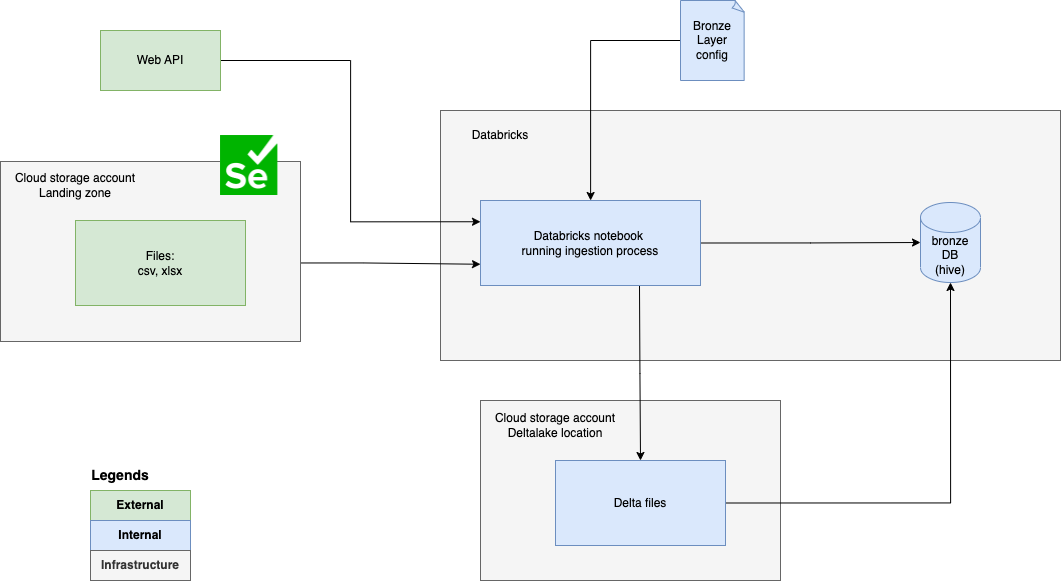

The diagram above was exported from draw.io. Its source (the exported page's mxGraphModel, read from the mxfile embedded in the PNG):
<mxGraphModel dx="2845" dy="1258" grid="1" gridSize="10" guides="1" tooltips="1" connect="1" arrows="1" fold="1" page="1" pageScale="1" pageWidth="827" pageHeight="1169" math="0" shadow="0">
  <root>
    <mxCell id="0" />
    <mxCell id="1" parent="0" />
    <mxCell id="zKTN6OfiN1-YKMNKqPKI-7" value="" style="rounded=0;whiteSpace=wrap;html=1;fillColor=#f5f5f5;fontColor=#333333;strokeColor=#666666;" vertex="1" parent="1">
      <mxGeometry y="610" width="300" height="180" as="geometry" />
    </mxCell>
    <mxCell id="zKTN6OfiN1-YKMNKqPKI-1" value="" style="rounded=0;whiteSpace=wrap;html=1;fillColor=#f5f5f5;fontColor=#333333;strokeColor=#666666;" vertex="1" parent="1">
      <mxGeometry x="-40" y="320" width="620" height="250" as="geometry" />
    </mxCell>
    <mxCell id="zKTN6OfiN1-YKMNKqPKI-2" value="Databricks" style="text;html=1;strokeColor=none;fillColor=none;align=center;verticalAlign=middle;whiteSpace=wrap;rounded=0;" vertex="1" parent="1">
      <mxGeometry x="-30" y="330" width="100" height="30" as="geometry" />
    </mxCell>
    <mxCell id="zKTN6OfiN1-YKMNKqPKI-6" style="edgeStyle=orthogonalEdgeStyle;rounded=0;orthogonalLoop=1;jettySize=auto;html=1;exitX=0;exitY=0.5;exitDx=0;exitDy=0;exitPerimeter=0;" edge="1" parent="1" source="zKTN6OfiN1-YKMNKqPKI-3" target="zKTN6OfiN1-YKMNKqPKI-4">
      <mxGeometry relative="1" as="geometry" />
    </mxCell>
    <mxCell id="zKTN6OfiN1-YKMNKqPKI-3" value="Bronze Layer config" style="whiteSpace=wrap;html=1;shape=mxgraph.basic.document;fillColor=#dae8fc;strokeColor=#6c8ebf;" vertex="1" parent="1">
      <mxGeometry x="200" y="210" width="64.29" height="80" as="geometry" />
    </mxCell>
    <mxCell id="zKTN6OfiN1-YKMNKqPKI-10" style="edgeStyle=orthogonalEdgeStyle;rounded=0;orthogonalLoop=1;jettySize=auto;html=1;exitX=0.75;exitY=1;exitDx=0;exitDy=0;entryX=0.5;entryY=0;entryDx=0;entryDy=0;" edge="1" parent="1" target="zKTN6OfiN1-YKMNKqPKI-9">
      <mxGeometry relative="1" as="geometry">
        <mxPoint x="159" y="495" as="sourcePoint" />
        <mxPoint x="169" y="670" as="targetPoint" />
      </mxGeometry>
    </mxCell>
    <mxCell id="zKTN6OfiN1-YKMNKqPKI-12" style="edgeStyle=orthogonalEdgeStyle;rounded=0;orthogonalLoop=1;jettySize=auto;html=1;exitX=1;exitY=0.5;exitDx=0;exitDy=0;entryX=0;entryY=0.5;entryDx=0;entryDy=0;entryPerimeter=0;" edge="1" parent="1" source="zKTN6OfiN1-YKMNKqPKI-4" target="zKTN6OfiN1-YKMNKqPKI-11">
      <mxGeometry relative="1" as="geometry" />
    </mxCell>
    <mxCell id="zKTN6OfiN1-YKMNKqPKI-4" value="Databricks notebook&amp;nbsp;&lt;br&gt;running ingestion process" style="rounded=0;whiteSpace=wrap;html=1;fillColor=#dae8fc;strokeColor=#6c8ebf;" vertex="1" parent="1">
      <mxGeometry y="410" width="220" height="85" as="geometry" />
    </mxCell>
    <mxCell id="zKTN6OfiN1-YKMNKqPKI-8" value="Cloud storage account&lt;br&gt;Deltalake location" style="text;html=1;strokeColor=none;fillColor=none;align=center;verticalAlign=middle;whiteSpace=wrap;rounded=0;" vertex="1" parent="1">
      <mxGeometry x="10" y="620" width="130" height="30" as="geometry" />
    </mxCell>
    <mxCell id="zKTN6OfiN1-YKMNKqPKI-13" style="edgeStyle=orthogonalEdgeStyle;rounded=0;orthogonalLoop=1;jettySize=auto;html=1;exitX=1;exitY=0.5;exitDx=0;exitDy=0;entryX=0.5;entryY=1;entryDx=0;entryDy=0;entryPerimeter=0;" edge="1" parent="1" source="zKTN6OfiN1-YKMNKqPKI-9" target="zKTN6OfiN1-YKMNKqPKI-11">
      <mxGeometry relative="1" as="geometry" />
    </mxCell>
    <mxCell id="zKTN6OfiN1-YKMNKqPKI-9" value="Delta files" style="rounded=0;whiteSpace=wrap;html=1;fillColor=#dae8fc;strokeColor=#6c8ebf;" vertex="1" parent="1">
      <mxGeometry x="75" y="670" width="170" height="85" as="geometry" />
    </mxCell>
    <mxCell id="zKTN6OfiN1-YKMNKqPKI-11" value="bronze&lt;br&gt;DB&lt;br&gt;(hive)" style="shape=cylinder3;whiteSpace=wrap;html=1;boundedLbl=1;backgroundOutline=1;size=15;fillColor=#dae8fc;strokeColor=#6c8ebf;" vertex="1" parent="1">
      <mxGeometry x="440" y="412" width="60" height="80" as="geometry" />
    </mxCell>
    <mxCell id="zKTN6OfiN1-YKMNKqPKI-18" style="edgeStyle=orthogonalEdgeStyle;rounded=0;orthogonalLoop=1;jettySize=auto;html=1;exitX=1;exitY=0.5;exitDx=0;exitDy=0;entryX=0;entryY=0.75;entryDx=0;entryDy=0;" edge="1" parent="1" source="zKTN6OfiN1-YKMNKqPKI-16" target="zKTN6OfiN1-YKMNKqPKI-4">
      <mxGeometry relative="1" as="geometry" />
    </mxCell>
    <mxCell id="zKTN6OfiN1-YKMNKqPKI-19" value="" style="group" vertex="1" connectable="0" parent="1">
      <mxGeometry x="-480" y="345" width="300" height="206" as="geometry" />
    </mxCell>
    <mxCell id="zKTN6OfiN1-YKMNKqPKI-14" value="" style="rounded=0;whiteSpace=wrap;html=1;fillColor=#f5f5f5;fontColor=#333333;strokeColor=#666666;" vertex="1" parent="zKTN6OfiN1-YKMNKqPKI-19">
      <mxGeometry y="26" width="300" height="180" as="geometry" />
    </mxCell>
    <mxCell id="zKTN6OfiN1-YKMNKqPKI-15" value="Cloud storage account&lt;br&gt;Landing zone" style="text;html=1;strokeColor=none;fillColor=none;align=center;verticalAlign=middle;whiteSpace=wrap;rounded=0;" vertex="1" parent="zKTN6OfiN1-YKMNKqPKI-19">
      <mxGeometry x="10" y="35" width="130" height="30" as="geometry" />
    </mxCell>
    <mxCell id="zKTN6OfiN1-YKMNKqPKI-16" value="Files:&lt;br&gt;csv, xlsx" style="rounded=0;whiteSpace=wrap;html=1;fillColor=#d5e8d4;strokeColor=#82b366;" vertex="1" parent="zKTN6OfiN1-YKMNKqPKI-19">
      <mxGeometry x="75" y="85" width="170" height="85" as="geometry" />
    </mxCell>
    <mxCell id="zKTN6OfiN1-YKMNKqPKI-17" value="" style="shape=image;verticalLabelPosition=bottom;labelBackgroundColor=default;verticalAlign=top;aspect=fixed;imageAspect=0;image=https://upload.wikimedia.org/wikipedia/commons/d/d5/Selenium_Logo.png;" vertex="1" parent="zKTN6OfiN1-YKMNKqPKI-19">
      <mxGeometry x="220" width="57.4" height="60" as="geometry" />
    </mxCell>
    <mxCell id="zKTN6OfiN1-YKMNKqPKI-21" style="edgeStyle=orthogonalEdgeStyle;rounded=0;orthogonalLoop=1;jettySize=auto;html=1;exitX=1;exitY=0.5;exitDx=0;exitDy=0;entryX=0;entryY=0.25;entryDx=0;entryDy=0;" edge="1" parent="1" source="zKTN6OfiN1-YKMNKqPKI-20" target="zKTN6OfiN1-YKMNKqPKI-4">
      <mxGeometry relative="1" as="geometry" />
    </mxCell>
    <mxCell id="zKTN6OfiN1-YKMNKqPKI-20" value="Web API" style="rounded=0;whiteSpace=wrap;html=1;fillColor=#d5e8d4;strokeColor=#82b366;align=center;" vertex="1" parent="1">
      <mxGeometry x="-380" y="240" width="120" height="60" as="geometry" />
    </mxCell>
    <mxCell id="zKTN6OfiN1-YKMNKqPKI-28" value="" style="group" vertex="1" connectable="0" parent="1">
      <mxGeometry x="-390" y="700" width="100" height="90" as="geometry" />
    </mxCell>
    <mxCell id="zKTN6OfiN1-YKMNKqPKI-22" value="External" style="rounded=0;whiteSpace=wrap;html=1;fillColor=#d5e8d4;strokeColor=#82b366;fontStyle=1" vertex="1" parent="zKTN6OfiN1-YKMNKqPKI-28">
      <mxGeometry width="100" height="30" as="geometry" />
    </mxCell>
    <mxCell id="zKTN6OfiN1-YKMNKqPKI-23" value="Internal" style="rounded=0;whiteSpace=wrap;html=1;fillColor=#dae8fc;strokeColor=#6c8ebf;fontStyle=1" vertex="1" parent="zKTN6OfiN1-YKMNKqPKI-28">
      <mxGeometry y="30" width="100" height="30" as="geometry" />
    </mxCell>
    <mxCell id="zKTN6OfiN1-YKMNKqPKI-24" value="Infrastructure" style="rounded=0;whiteSpace=wrap;html=1;fillColor=#f5f5f5;strokeColor=#666666;fontStyle=1;fontColor=#333333;" vertex="1" parent="zKTN6OfiN1-YKMNKqPKI-28">
      <mxGeometry y="60" width="100" height="30" as="geometry" />
    </mxCell>
    <mxCell id="zKTN6OfiN1-YKMNKqPKI-29" value="&lt;b&gt;&lt;font style=&quot;font-size: 14px;&quot;&gt;Legends&lt;/font&gt;&lt;/b&gt;" style="text;html=1;strokeColor=none;fillColor=none;align=center;verticalAlign=middle;whiteSpace=wrap;rounded=0;" vertex="1" parent="1">
      <mxGeometry x="-390" y="670" width="60" height="30" as="geometry" />
    </mxCell>
  </root>
</mxGraphModel>